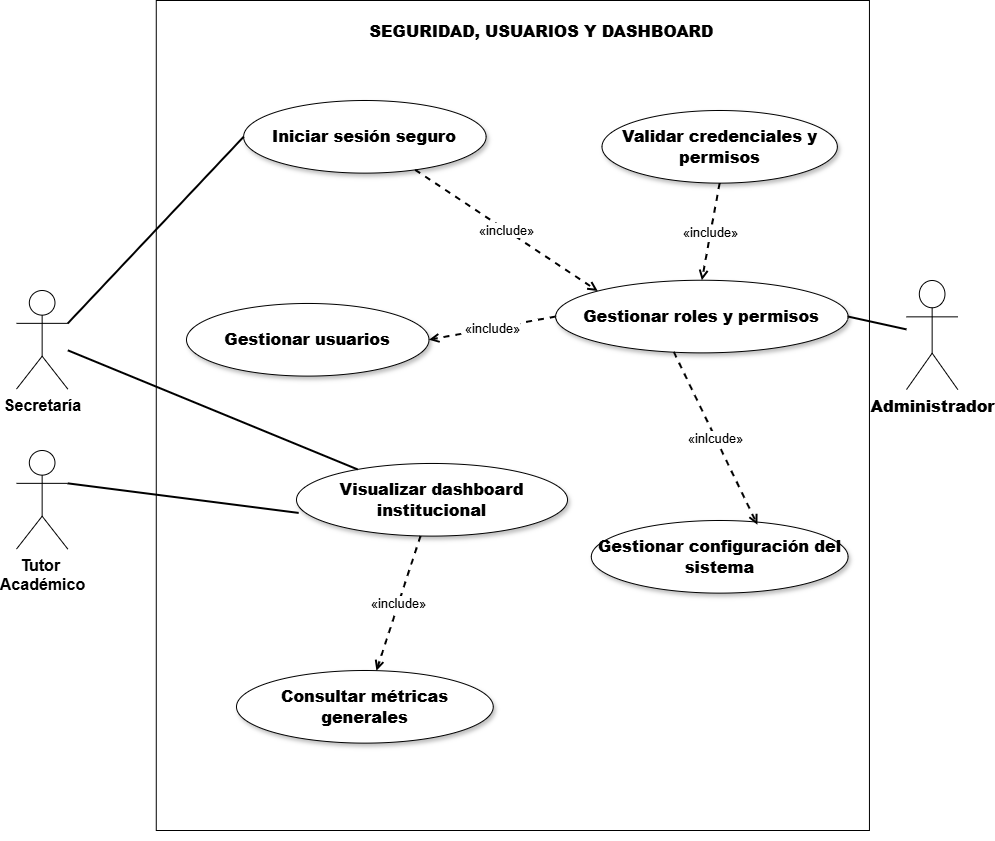

The diagram above was exported from draw.io. Its source (the exported page's mxGraphModel, read from the mxfile embedded in the PNG):
<mxGraphModel dx="1471" dy="894" grid="1" gridSize="10" guides="1" tooltips="1" connect="1" arrows="1" fold="1" page="1" pageScale="1" pageWidth="1400" pageHeight="900" math="0" shadow="0">
  <root>
    <mxCell id="0" value="" />
    <mxCell id="1" parent="0" value="" />
    <mxCell id="g_caso_uso_01_seguridad" parent="1" style="group" value="}" vertex="1">
      <mxGeometry height="830" width="920" x="40" y="20" as="geometry" />
    </mxCell>
    <mxCell id="boundary" parent="g_caso_uso_01_seguridad" style="rounded=0;whiteSpace=wrap;html=1;fillColor=#ffffff;strokeColor=#000000;shadow=0;" value="" vertex="1">
      <mxGeometry height="830.0000000000001" width="713.1782945736435" x="149.7674418604651" y="-10" as="geometry" />
    </mxCell>
    <mxCell id="title" parent="g_caso_uso_01_seguridad" style="text;html=1;strokeColor=none;fillColor=none;align=center;verticalAlign=middle;fontStyle=1;fontSize=16;fontColor=#000000;" value="&lt;b&gt;SEGURIDAD, USUARIOS Y DASHBOARD&lt;/b&gt;" vertex="1">
      <mxGeometry height="31.125000000000004" width="770.2325581395347" x="149.7674418604651" y="5.1875" as="geometry" />
    </mxCell>
    <mxCell id="act_dir" parent="g_caso_uso_01_seguridad" style="shape=umlActor;verticalLabelPosition=bottom;verticalAlign=top;html=1;outlineConnect=0;fillColor=#ffffff;strokeColor=#000000;fontSize=16;fontStyle=1;" value="Secretaría" vertex="1">
      <mxGeometry height="98.56" width="51.301855670103095" x="9.995463917525774" y="280" as="geometry" />
    </mxCell>
    <mxCell id="uc_login" parent="g_caso_uso_01_seguridad" style="ellipse;whiteSpace=wrap;html=1;fillColor=#ffffff;strokeColor=#000000;shadow=1;fontSize=16;fontStyle=1;" value="&lt;b&gt;Iniciar sesión seguro&lt;/b&gt;" vertex="1">
      <mxGeometry height="72.625" width="242.4806201550388" x="237.12418604651168" y="90" as="geometry" />
    </mxCell>
    <mxCell id="uc_validar" parent="g_caso_uso_01_seguridad" style="ellipse;whiteSpace=wrap;html=1;fillColor=#ffffff;strokeColor=#000000;shadow=1;fontSize=16;fontStyle=1;" value="&lt;b&gt;Validar credenciales y permisos&lt;/b&gt;" vertex="1">
      <mxGeometry height="72.625" width="235.34883720930233" x="595.5055038759689" y="100" as="geometry" />
    </mxCell>
    <mxCell id="uc_usuarios" parent="g_caso_uso_01_seguridad" style="ellipse;whiteSpace=wrap;html=1;fillColor=#ffffff;strokeColor=#000000;shadow=1;fontSize=16;fontStyle=1;" value="&lt;b&gt;Gestionar usuarios&lt;/b&gt;" vertex="1">
      <mxGeometry height="72.625" width="242.4806201550388" x="179.99751538400062" y="292.965" as="geometry" />
    </mxCell>
    <mxCell id="uc_roles" parent="g_caso_uso_01_seguridad" style="ellipse;whiteSpace=wrap;html=1;fillColor=#ffffff;strokeColor=#000000;shadow=1;fontSize=16;fontStyle=1;" value="&lt;b&gt;Gestionar roles y permisos&lt;/b&gt;" vertex="1">
      <mxGeometry height="72.625" width="292.40310077519376" x="549.1472868217053" y="269.75" as="geometry" />
    </mxCell>
    <mxCell id="uc_dashboard" parent="g_caso_uso_01_seguridad" style="ellipse;whiteSpace=wrap;html=1;fillColor=#ffffff;strokeColor=#000000;shadow=1;fontSize=16;fontStyle=1;" value="&lt;b&gt;Visualizar dashboard institucional&lt;/b&gt;" vertex="1">
      <mxGeometry height="72.625" width="271.00775193798444" x="290.00411332214503" y="452.96500000000003" as="geometry" />
    </mxCell>
    <mxCell id="uc_metricas" parent="g_caso_uso_01_seguridad" style="ellipse;whiteSpace=wrap;html=1;fillColor=#ffffff;strokeColor=#000000;shadow=1;fontSize=16;fontStyle=1;" value="&lt;b&gt;Consultar métricas generales&lt;/b&gt;" vertex="1">
      <mxGeometry height="72.625" width="256.7441860465117" x="229.99555262526985" y="659.9950000000001" as="geometry" />
    </mxCell>
    <mxCell id="uc_config" parent="g_caso_uso_01_seguridad" style="ellipse;whiteSpace=wrap;html=1;fillColor=#ffffff;strokeColor=#000000;shadow=1;fontSize=16;fontStyle=1;" value="&lt;b&gt;Gestionar configuración del sistema&lt;/b&gt;" vertex="1">
      <mxGeometry height="72.625" width="256.7441860465117" x="584.8084496124031" y="510" as="geometry" />
    </mxCell>
    <mxCell id="assoc_5" edge="1" parent="g_caso_uso_01_seguridad" source="act_dir" style="endArrow=none;html=1;rounded=0;strokeColor=#000000;strokeWidth=2;" target="uc_dashboard" value="">
      <mxGeometry relative="1" as="geometry" />
    </mxCell>
    <mxCell id="rel_0" edge="1" parent="g_caso_uso_01_seguridad" source="uc_login" style="endArrow=open;endFill=0;dashed=1;html=1;rounded=0;strokeColor=#000000;fontSize=13;strokeWidth=2;entryX=0;entryY=0;entryDx=0;entryDy=0;" target="uc_roles" value="«include»">
      <mxGeometry relative="1" as="geometry" />
    </mxCell>
    <mxCell id="rel_1" edge="1" parent="g_caso_uso_01_seguridad" source="uc_roles" style="endArrow=open;endFill=0;dashed=1;html=1;rounded=0;strokeColor=#000000;fontSize=13;strokeWidth=2;exitX=0;exitY=0.5;exitDx=0;exitDy=0;entryX=1;entryY=0.5;entryDx=0;entryDy=0;" target="uc_usuarios" value="«include»">
      <mxGeometry relative="1" as="geometry" />
    </mxCell>
    <mxCell id="rel_2" edge="1" parent="g_caso_uso_01_seguridad" source="uc_dashboard" style="endArrow=open;endFill=0;dashed=1;html=1;rounded=0;strokeColor=#000000;fontSize=13;strokeWidth=2;" target="uc_metricas" value="«include»">
      <mxGeometry relative="1" as="geometry" />
    </mxCell>
    <mxCell id="rel_3" edge="1" parent="g_caso_uso_01_seguridad" source="uc_roles" style="endArrow=open;endFill=0;dashed=1;html=1;rounded=0;strokeColor=#000000;fontSize=13;strokeWidth=2;entryX=0.647;entryY=0.059;entryDx=0;entryDy=0;entryPerimeter=0;exitX=0.404;exitY=0.987;exitDx=0;exitDy=0;exitPerimeter=0;" target="uc_config" value="«inlcude»">
      <mxGeometry relative="1" as="geometry" />
    </mxCell>
    <mxCell id="m5jdGp0PbciJYzP46Ds8-5" parent="g_caso_uso_01_seguridad" style="shape=umlActor;verticalLabelPosition=bottom;verticalAlign=top;html=1;outlineConnect=0;fillColor=#ffffff;strokeColor=#000000;fontSize=16;fontStyle=1;" value="Tutor&amp;nbsp;&lt;br&gt;Académico" vertex="1">
      <mxGeometry height="98.56" width="51.301855670103095" x="10" y="440" as="geometry" />
    </mxCell>
    <mxCell id="m5jdGp0PbciJYzP46Ds8-8" edge="1" parent="g_caso_uso_01_seguridad" source="m5jdGp0PbciJYzP46Ds8-5" style="endArrow=none;html=1;rounded=0;strokeColor=#000000;strokeWidth=2;exitX=1;exitY=0.3333333333333333;exitDx=0;exitDy=0;exitPerimeter=0;entryX=0.008;entryY=0.681;entryDx=0;entryDy=0;entryPerimeter=0;" target="uc_dashboard" value="">
      <mxGeometry relative="1" as="geometry">
        <mxPoint x="180" y="370" as="sourcePoint" />
        <mxPoint x="488" y="462" as="targetPoint" />
      </mxGeometry>
    </mxCell>
    <mxCell id="m5jdGp0PbciJYzP46Ds8-9" edge="1" parent="g_caso_uso_01_seguridad" source="act_dir" style="endArrow=none;html=1;rounded=0;strokeColor=#000000;strokeWidth=2;exitX=1;exitY=0.3333333333333333;exitDx=0;exitDy=0;exitPerimeter=0;entryX=0;entryY=0.5;entryDx=0;entryDy=0;" target="uc_login" value="">
      <mxGeometry relative="1" as="geometry">
        <mxPoint x="140" y="293" as="sourcePoint" />
        <mxPoint x="309" y="280" as="targetPoint" />
      </mxGeometry>
    </mxCell>
    <mxCell id="m5jdGp0PbciJYzP46Ds8-10" edge="1" parent="g_caso_uso_01_seguridad" source="uc_validar" style="endArrow=open;endFill=0;dashed=1;html=1;rounded=0;strokeColor=#000000;fontSize=13;strokeWidth=2;entryX=0.5;entryY=0;entryDx=0;entryDy=0;exitX=0.5;exitY=1;exitDx=0;exitDy=0;" target="uc_roles" value="«include»">
      <mxGeometry relative="1" as="geometry">
        <mxPoint x="590" y="230" as="sourcePoint" />
        <mxPoint x="772" y="352" as="targetPoint" />
      </mxGeometry>
    </mxCell>
    <mxCell id="act_admin" parent="1" style="shape=umlActor;verticalLabelPosition=bottom;verticalAlign=top;html=1;outlineConnect=0;fillColor=#ffffff;strokeColor=#000000;fontSize=16;fontStyle=1;" value="&lt;b&gt;Administrador&lt;/b&gt;" vertex="1">
      <mxGeometry height="109.06" width="51.301855670103095" x="939.9954639175257" y="290" as="geometry" />
    </mxCell>
    <mxCell id="assoc_4" edge="1" parent="1" source="act_admin" style="endArrow=none;html=1;rounded=0;strokeColor=#000000;strokeWidth=2;entryX=1;entryY=0.5;entryDx=0;entryDy=0;" target="uc_roles" value="">
      <mxGeometry relative="1" as="geometry" />
    </mxCell>
  </root>
</mxGraphModel>